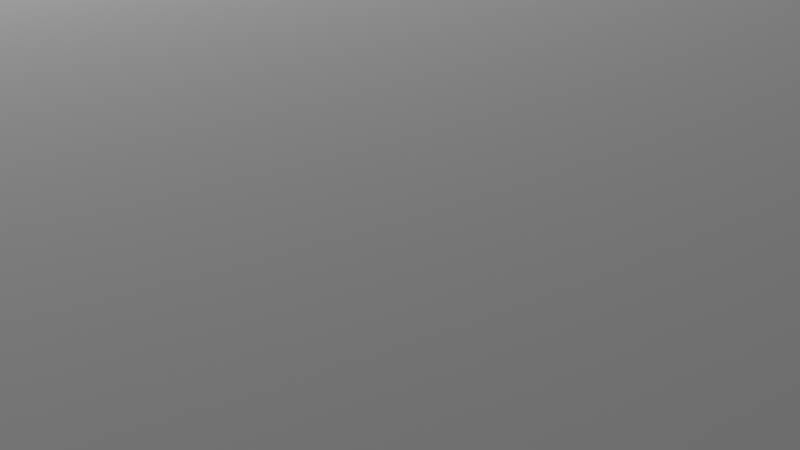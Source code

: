 # Source: room.blend  (saved by Blender 2.93.21; exported with 4.5.12 LTS)
import bpy
from mathutils import Matrix  # noqa: F401  (used for matrix-valued properties, if any)

bpy.ops.wm.read_factory_settings(use_empty=True)
scene = bpy.context.scene
scene.name = 'Scene'

# ---- collections
col_collection = bpy.data.collections.new('Collection'); scene.collection.children.link(col_collection)

# ---- images (referenced by path relative to the original .blend; pixels are not part of the script)
import os
ASSET_DIR = os.environ.get("B2B_ASSET_DIR", "")  # directory of the original .blend (textures are referenced by path, not embedded)
HERE = os.path.dirname(os.path.abspath(__file__))  # packed textures are extracted next to this script under _unpacked/

def load_image(name, relpath, width, height, colorspace="sRGB"):
    """Load a texture the original file referenced (path relative to the .blend, or extracted next to this script)."""
    p = next((c for c in (os.path.join(HERE, relpath), os.path.join(ASSET_DIR, relpath)) if relpath and os.path.exists(c)), "")
    if p:
        img = bpy.data.images.load(p, check_existing=True)
        img.name = name
    else:  # same state as the original file: an image datablock whose file is absent (Cycles renders it pink)
        img = bpy.data.images.new(name, width, height)
        img.source = "FILE"
        img.filepath = "//" + (relpath or name)
    img.colorspace_settings.name = colorspace
    return img
img_wall_jpg = load_image('wall.jpg', 'wall.jpg', 1024, 1024, 'sRGB')
img_cement_jpg = load_image('cement.jpg', 'cement.jpg', 1024, 1024, 'sRGB')
img_rusted_metal_seamless2_jpg = load_image('Rusted metal seamless2.jpg', 'Rusted metal seamless2.jpg', 1024, 1024, 'sRGB')

# ---- materials (node trees are filled in below, after node groups)
mat_wall = bpy.data.materials.new('Wall')
mat_wall.alpha_threshold = 0.0
mat_wall.use_transparent_shadow = False
mat_wall.line_color = (0.0, 0.0, 0.0, 1.0)
mat_floor_001 = bpy.data.materials.new('Floor.001')
mat_floor_001.use_transparent_shadow = False
mat_floor = bpy.data.materials.new('Floor')
mat_floor.use_transparent_shadow = False
mat_rusted_metal = bpy.data.materials.new('Rusted-Metal')
mat_rusted_metal.use_transparent_shadow = False

# ---- material node trees
mat_wall.use_nodes = True; mat_wall.node_tree.nodes.clear()
_N = mat_wall.node_tree.nodes; _L = mat_wall.node_tree.links
n0 = _N.new('ShaderNodeOutputMaterial'); n0.name = 'Material Output'; n0.location = (423, 376)
n1 = _N.new('ShaderNodeBsdfPrincipled'); n1.name = 'Principled BSDF'; n1.location = (133, 376)
n1.distribution = 'GGX'
n1.subsurface_method = 'BURLEY'
n1.inputs[2].default_value = 0.4
n1.inputs[3].default_value = 1.45
n1.inputs[13].default_value = 0.1
n1.inputs[27].default_value = (0.0, 0.0, 0.0, 1.0)
n1.inputs[28].default_value = 1.0
n2 = _N.new('ShaderNodeTexImage'); n2.name = 'Image Texture'; n2.location = (-517, 154)
n2.image = img_wall_jpg
n3 = _N.new('ShaderNodeVectorMath'); n3.name = 'Vector Math'; n3.location = (-172, 41)
n3.operation = 'MULTIPLY'
n4 = _N.new('ShaderNodeRGB'); n4.name = 'RGB'; n4.location = (-419, -117)
n4.outputs[0].default_value = (0.3967, 0.4155, 0.5382, 1.0)
_L.new(n1.outputs[0], n0.inputs[0])
_L.new(n2.outputs[0], n3.inputs[0])
_L.new(n4.outputs[0], n3.inputs[1])
_L.new(n3.outputs[0], n1.inputs[0])
n0.is_active_output = True
mat_floor_001.use_nodes = True; mat_floor_001.node_tree.nodes.clear()
_N = mat_floor_001.node_tree.nodes; _L = mat_floor_001.node_tree.links
n0 = _N.new('ShaderNodeOutputMaterial'); n0.name = 'Material Output'; n0.location = (300, 300)
n1 = _N.new('ShaderNodeTexImage'); n1.name = 'Image Texture'; n1.location = (-644, 223)
n1.image = img_wall_jpg
n2 = _N.new('ShaderNodeBsdfPrincipled'); n2.name = 'Principled BSDF'; n2.location = (10, 300)
n2.distribution = 'GGX'
n2.subsurface_method = 'BURLEY'
n2.inputs[3].default_value = 1.45
n2.inputs[27].default_value = (0.0, 0.0, 0.0, 1.0)
n2.inputs[28].default_value = 1.0
_L.new(n2.outputs[0], n0.inputs[0])
_L.new(n1.outputs[0], n2.inputs[0])
n0.is_active_output = True
mat_floor.use_nodes = True; mat_floor.node_tree.nodes.clear()
_N = mat_floor.node_tree.nodes; _L = mat_floor.node_tree.links
n0 = _N.new('ShaderNodeOutputMaterial'); n0.name = 'Material Output'; n0.location = (277, 340)
n1 = _N.new('ShaderNodeBsdfPrincipled'); n1.name = 'Principled BSDF'; n1.location = (-13, 340)
n1.distribution = 'GGX'
n1.subsurface_method = 'BURLEY'
n1.inputs[3].default_value = 1.45
n1.inputs[13].default_value = 0.1
n1.inputs[27].default_value = (0.0, 0.0, 0.0, 1.0)
n1.inputs[28].default_value = 1.0
n2 = _N.new('ShaderNodeTexImage'); n2.name = 'Image Texture'; n2.location = (-688, 283)
n2.image = img_cement_jpg
_L.new(n1.outputs[0], n0.inputs[0])
_L.new(n2.outputs[0], n1.inputs[0])
n0.is_active_output = True
mat_rusted_metal.use_nodes = True; mat_rusted_metal.node_tree.nodes.clear()
_N = mat_rusted_metal.node_tree.nodes; _L = mat_rusted_metal.node_tree.links
n0 = _N.new('ShaderNodeBsdfPrincipled'); n0.name = 'Principled BSDF'; n0.location = (10, 300)
n0.distribution = 'GGX'
n0.subsurface_method = 'BURLEY'
n0.inputs[3].default_value = 1.45
n0.inputs[27].default_value = (0.0, 0.0, 0.0, 1.0)
n0.inputs[28].default_value = 1.0
n1 = _N.new('ShaderNodeOutputMaterial'); n1.name = 'Material Output'; n1.location = (300, 300)
n2 = _N.new('ShaderNodeTexImage'); n2.name = 'Image Texture'; n2.location = (-280, 280)
n2.image = img_rusted_metal_seamless2_jpg
_L.new(n0.outputs[0], n1.inputs[0])
_L.new(n2.outputs[0], n0.inputs[0])
n1.is_active_output = True

# ---- world
world_world = bpy.data.worlds.new('World'); scene.world = world_world
world_world.use_nodes = True; world_world.node_tree.nodes.clear()
_N = world_world.node_tree.nodes; _L = world_world.node_tree.links
n0 = _N.new('ShaderNodeOutputWorld'); n0.name = 'World Output'; n0.location = (300, 300)
n1 = _N.new('ShaderNodeBackground'); n1.name = 'Background'; n1.location = (10, 300)
n1.inputs[0].default_value = (0.05088, 0.05088, 0.05088, 1.0)
_L.new(n1.outputs[0], n0.inputs[0])
n0.is_active_output = True
world_world.color = (0.05088, 0.05088, 0.05088)
world_world.use_sun_shadow = False
world_world.sun_shadow_jitter_overblur = 0.0

# ---- cameras
cam_camera = bpy.data.cameras.new('Camera')
cam_camera.clip_end = 100.0
cam_camera.ortho_scale = 7.314

# ---- lights
light_light = bpy.data.lights.new('Light', 'POINT')
light_light.transmission_factor = 0.0
light_light.energy = 1000.0
light_light.shadow_soft_size = 0.1
light_light.shadow_maximum_resolution = 0.006
light_light.use_absolute_resolution = True

# ---- meshes
me_cube = bpy.data.meshes.new('Cube')
me_cube.from_pydata([(0.6269, 1.507, 2.0), (0.6269, 1.507, -1.0), (0.6269, -1.493, 2.0), (0.6269, -1.493, -1.0), (0.5269, 1.507, 2.0), (0.5269, 1.507, -1.0), (0.5269, -1.493, 2.0), (0.5269, -1.493, -1.0), (0.5269, 1.407, -1.0), (0.6269, 1.407, 2.0), (0.5269, 1.407, 2.0), (0.6269, 1.407, -1.0), (0.5269, -1.393, -1.0), (0.6269, -1.393, 2.0), (0.5269, -1.393, 2.0), (0.6269, -1.393, -1.0), (-1.473, 1.507, 2.0), (-1.473, 1.507, -1.0), (-1.473, 1.407, 2.0), (-1.473, 1.407, -1.0), (-1.473, -1.393, -1.0), (-1.473, -1.493, -1.0), (-1.473, -1.493, 2.0), (-1.473, -1.393, 2.0), (0.5269, 1.007, 2.0), (0.5269, -0.9934, 2.0), (0.5269, -0.9934, -0.6), (0.5269, 1.007, -0.6), (0.6269, -0.9934, 2.0), (0.6269, 1.007, 2.0), (0.6269, -0.9934, -0.6), (0.6269, 1.007, -0.6)], [], [(13, 14, 6, 2), (3, 2, 6, 7), (5, 8, 19, 17), (12, 15, 3, 7), (15, 13, 2, 3), (5, 4, 0, 1), (1, 0, 9, 11), (5, 1, 11, 8), (24, 10, 8, 12, 14, 25, 26, 27), (13, 28, 25, 14), (0, 4, 10, 9), (14, 12, 20, 23), (13, 15, 11, 9, 29, 31, 30, 28), (24, 29, 9, 10), (8, 11, 15, 12), (19, 18, 16, 17), (10, 4, 16, 18), (8, 10, 18, 19), (4, 5, 17, 16), (21, 22, 23, 20), (12, 7, 21, 20), (6, 14, 23, 22), (7, 6, 22, 21), (29, 24, 27, 31), (25, 28, 30, 26), (27, 26, 30, 31)])
_uv = me_cube.uv_layers.new(name='UVMap')
_uv.uv.foreach_set('vector', [0.4769, 0.2231, 0.4846, 0.2231, 0.4846, 0.2308, 0.4769, 0.2308, 0.4615, 0.7, 0.3077, 0.7, 0.3077, 0.6923, 0.4615, 0.6923, 0.4846, 0.4615, 0.4846, 0.4538, 0.6385, 0.4538, 0.6385, 0.4615, 0.4846, 0.2385, 0.4769, 0.2385, 0.4769, 0.2308, 0.4846, 0.2308, 0.6308, 0.4692, 0.4769, 0.4692, 0.4769, 0.4615, 0.6308, 0.4615, 0.3077, 0.5462, 0.1538, 0.5462, 0.1538, 0.5385, 0.3077, 0.5385, 0.6308, 0.6923, 0.4769, 0.6923, 0.4769, 0.6846, 0.6308, 0.6846, 0.4846, 0.4615, 0.4769, 0.4615, 0.4769, 0.4538, 0.4846, 0.4538, -1.244, -0.204, -2.08, -1.133, 1.409, -1.133, 1.409, 2.583, -2.08, 2.583, -1.244, 1.654, 0.5371, 1.654, 0.5371, -0.204, 0.4769, 0.4692, 0.5, 0.5231, 0.981, 0.04779, -2.08, 2.583, 0.4769, 0.0, 0.4846, 0.0, 0.4846, 0.007692, 0.4769, 0.007692, -2.679, -3.145, 3.657, -3.145, 3.657, 4.279, -2.679, 4.279, 0.4769, 0.4692, 0.6308, 0.4692, 0.6308, 0.6846, 0.4769, 0.6846, 0.5, 0.6308, 0.5923, 0.6308, 0.5923, 0.5231, 0.5, 0.5231, 0.8471, 1.654, 0.981, 1.654, 0.4769, 0.6846, 0.4846, 0.007692, 0.4846, 0.4538, 0.4769, 0.4538, 0.4769, 0.2385, 0.4846, 0.2385, 0.6538, 0.2385, 0.6538, 0.3923, 0.6462, 0.3923, 0.6462, 0.2385, 0.4846, 0.007692, 0.4846, 0.0, 0.6385, 0.0, 0.6385, 0.007692, 2.783, 2.366, -0.9298, 2.366, -0.9298, -1.347, 2.783, -1.347, 0.1538, 0.5462, 0.3077, 0.5462, 0.3077, 0.7, 0.1538, 0.7, 0.6462, 0.2385, 0.6462, 0.3923, 0.6385, 0.3923, 0.6385, 0.2385, 0.4846, 0.2385, 0.4846, 0.2308, 0.6385, 0.2308, 0.6385, 0.2385, 0.4846, 0.2308, 0.4846, 0.2231, 0.6385, 0.2231, 0.6385, 0.2308, 0.4615, 0.6923, 0.3077, 0.6923, 0.3077, 0.5385, 0.4615, 0.5385, 0.981, 1.654, 0.8471, 1.654, 0.8471, 0.04779, 0.981, 0.04779, 0.981, 0.04779, 0.8471, 0.04779, 0.8471, -1.558, 0.981, -1.558, 0.7162, -0.2842, 0.7162, 1.589, 0.5823, 1.589, 0.5823, -0.2842])
me_cube.materials.append(mat_wall)
me_cube.materials.append(None)
me_cube.use_remesh_preserve_volume = False
me_cube.use_remesh_preserve_attributes = False
me_cube.use_mirror_vertex_groups = False
me_cube.update()
me_cube_001 = bpy.data.meshes.new('Cube.001')
me_cube_001.from_pydata([(-0.07306, -3.493, -1.0), (-0.07306, -3.493, 2.0), (-0.07306, 3.507, -1.0), (-0.07306, 3.507, 2.0), (0.02694, 3.432, -1.0), (0.02694, 3.432, 2.0), (0.02694, -3.418, 2.0), (0.02694, -3.418, -1.0), (0.02694, 3.432, -1.0), (0.02694, 3.432, 2.0), (3.027, -3.418, 2.0), (3.027, -3.493, 2.0), (3.027, -3.493, -1.0), (3.027, -3.418, -1.0), (3.027, 3.507, 2.0), (3.027, 3.507, -1.0), (3.027, 3.432, -1.0), (3.027, 3.432, 2.0)], [], [(3, 1, 11, 10, 6, 5, 17, 14), (0, 12, 11, 1), (3, 14, 15, 2), (2, 15, 16, 4, 7, 13, 12, 0), (0, 1, 3, 2), (4, 5, 9, 8), (13, 10, 11, 12), (7, 6, 10, 13), (15, 14, 17, 16), (5, 4, 16, 17), (5, 6, 7, 4)])
_uv = me_cube_001.uv_layers.new(name='UVMap')
_uv.uv.foreach_set('vector', [0.526, 0.0, 0.526, 0.6085, 0.3464, 0.6085, 0.3464, 0.602, 0.5202, 0.602, 0.5202, 0.00652, 0.3464, 0.00652, 0.3464, 0.0, 0.7575, 0.0, 0.7575, 0.4045, 0.6803, 0.4045, 0.6803, 0.0, 0.6803, 0.809, 0.6803, 0.4045, 0.7575, 0.4045, 0.7575, 0.809, 0.3464, 0.6085, 0.1669, 0.6085, 0.1669, 0.602, 0.3406, 0.602, 0.3406, 0.00652, 0.1669, 0.00652, 0.1669, 0.0, 0.3464, 0.0, 0.6032, 0.9134, 0.526, 0.9134, 0.526, 0.0, 0.6032, 0.0, 0.3212, 0.6085, 0.3212, 0.6085, 0.3212, 0.6085, 0.3212, 0.6085, 0.3299, 0.6085, 0.3299, 0.7824, 0.3256, 0.7824, 0.3256, 0.6085, 1.411, 1.371, -0.2484, 1.27, -0.1131, -0.3071, 1.514, -0.292, 0.3256, 0.6085, 0.3256, 0.7824, 0.3212, 0.7824, 0.3212, 0.6085, -0.2933, -0.6054, 1.584, -0.5049, 1.584, 1.658, -0.1547, 1.363, -0.4358, 3.088, -0.3718, -0.9116, 1.222, -1.221, 1.376, 3.243])
me_cube_001.materials.append(mat_floor_001)
me_cube_001.use_remesh_fix_poles = True
me_cube_001.use_remesh_preserve_attributes = False
me_cube_001.update()
me_cube_002 = bpy.data.meshes.new('Cube.002')
me_cube_002.from_pydata([(-1.573, -3.493, -0.05), (-1.573, -3.493, 0.05), (-1.573, 3.507, -0.05), (-1.573, 3.507, 0.05), (3.527, -3.493, -0.05), (3.527, -3.493, 0.05), (3.527, 3.507, -0.05), (3.527, 3.507, 0.05)], [], [(0, 1, 3, 2), (2, 3, 7, 6), (6, 7, 5, 4), (4, 5, 1, 0), (2, 6, 4, 0), (7, 3, 1, 5)])
_uv = me_cube_002.uv_layers.new(name='UVMap')
_uv.uv.foreach_set('vector', [0.7923, 1.0, 0.7846, 1.0, 0.7846, 0.4615, 0.7923, 0.4615, 0.6462, 0.2385, 0.6385, 0.2385, 0.6385, 0.0, 0.6462, 0.0, 0.8, 1.0, 0.7923, 1.0, 0.7923, 0.4615, 0.8, 0.4615, 0.6538, 0.2385, 0.6462, 0.2385, 0.6462, 0.0, 0.6538, 0.0, 0.0, 0.0, 0.2385, 0.0, 0.2385, 0.5385, 0.0, 0.5385, -0.2385, -1.077, 0.9538, -1.077, 0.9538, 1.615, -0.2385, 1.615])
me_cube_002.materials.append(mat_floor)
me_cube_002.use_remesh_fix_poles = True
me_cube_002.use_remesh_preserve_attributes = False
me_cube_002.update()
me_cube_003 = bpy.data.meshes.new('Cube.003')
me_cube_003.from_pydata([(-14.55, -10.0, -0.05), (-14.55, -10.0, 0.05), (-14.55, 13.0, -0.05), (-14.55, 13.0, 0.05), (16.45, -10.0, -0.05), (16.45, -10.0, 0.05), (16.45, 13.0, -0.05), (16.45, 13.0, 0.05)], [], [(0, 1, 3, 2), (2, 3, 7, 6), (6, 7, 5, 4), (4, 5, 1, 0), (2, 6, 4, 0), (7, 3, 1, 5)])
_uv = me_cube_003.uv_layers.new(name='UVMap')
_uv.uv.foreach_set('vector', [0.375, 0.0, 0.625, 0.0, 0.625, 0.25, 0.375, 0.25, 0.375, 0.25, 0.625, 0.25, 0.625, 0.5, 0.375, 0.5, 0.375, 0.5, 0.625, 0.5, 0.625, 0.75, 0.375, 0.75, 0.375, 0.75, 0.625, 0.75, 0.625, 1.0, 0.375, 1.0, 0.125, 0.5, 0.375, 0.5, 0.375, 0.75, 0.125, 0.75, 0.625, 0.5, 0.875, 0.5, 0.875, 0.75, 0.625, 0.75])
me_cube_003.use_remesh_fix_poles = True
me_cube_003.use_remesh_preserve_attributes = False
me_cube_003.update()
me_cube_004 = bpy.data.meshes.new('Cube.004')
me_cube_004.from_pydata([(-0.6547, 0.3046, -1.103), (-0.6547, 0.3046, 1.897), (-0.6547, 0.4046, -1.103), (-0.6547, 0.4046, 1.897), (6.345, 0.3046, -1.103), (6.345, 0.3046, 1.897), (6.345, 0.4046, -1.103), (6.345, 0.4046, 1.897)], [], [(0, 1, 3, 2), (2, 3, 7, 6), (6, 7, 5, 4), (4, 5, 1, 0), (2, 6, 4, 0), (7, 3, 1, 5)])
_uv = me_cube_004.uv_layers.new(name='UVMap')
_uv.uv.foreach_set('vector', [0.375, 0.0, 0.625, 0.0, 0.625, 0.25, 0.375, 0.25, 0.375, 0.25, 0.625, 0.25, 0.625, 0.5, 0.375, 0.5, 0.375, 0.5, 0.625, 0.5, 0.625, 0.75, 0.375, 0.75, -1.276, -0.9014, 2.276, -0.9014, 2.276, 2.651, -1.276, 2.651, 0.125, 0.5, 0.375, 0.5, 0.375, 0.75, 0.125, 0.75, 0.625, 0.5, 0.875, 0.5, 0.875, 0.75, 0.625, 0.75])
me_cube_004.materials.append(mat_wall)
me_cube_004.use_remesh_fix_poles = True
me_cube_004.use_remesh_preserve_attributes = False
me_cube_004.update()
me_cube_005 = bpy.data.meshes.new('Cube.005')
me_cube_005.from_pydata([(-1.009, -1.542, -1.027), (-1.009, -1.542, 0.9728), (-1.009, 0.4581, -1.027), (-1.009, 0.4581, 0.9728), (68.99, -1.542, -1.027), (68.99, -1.542, 0.9728), (68.99, 0.4581, -1.027), (68.99, 0.4581, 0.9728), (-1.009, -0.8419, -1.027), (-1.009, -0.8419, 0.9728), (68.99, -0.8419, -1.027), (68.99, -0.8419, 0.9728), (-1.009, -0.2419, 0.9728), (68.99, -0.2419, -1.027), (-1.009, -0.2419, -1.027), (68.99, -0.2419, 0.9728), (-1.009, -0.2419, -0.02722), (-1.009, -0.8419, -0.02722), (68.99, -0.8419, -0.02722), (68.99, -0.2419, -0.02722)], [], [(14, 12, 3, 2), (2, 3, 7, 6), (10, 11, 5, 4), (4, 5, 1, 0), (8, 10, 4, 0), (11, 9, 1, 5), (15, 12, 9, 11), (14, 13, 19, 16), (15, 11, 10, 18, 19, 13), (0, 1, 9, 8), (6, 7, 15, 13), (2, 6, 13, 14), (7, 3, 12, 15), (9, 12, 14, 16, 17, 8), (16, 19, 18, 17), (10, 8, 17, 18)])
_uv = me_cube_005.uv_layers.new(name='UVMap')
_uv.uv.foreach_set('vector', [-0.1038, -2.009, -0.07398, -1.868, -0.1234, -1.862, -0.1531, -2.003, 0.3246, 3.003, 0.1835, 3.02, -0.8586, -1.919, -0.7175, -1.936, -0.07398, -1.868, -0.0442, -1.726, -0.09359, -1.721, -0.1234, -1.862, 0.4657, 2.986, 0.3246, 3.003, -0.7175, -1.936, -0.5764, -1.953, -0.2449, -1.992, 0.7973, 2.947, 0.7479, 2.953, -0.2942, -1.986, -0.5271, -1.958, 0.5151, 2.98, 0.4657, 2.986, -0.5764, -1.953, -0.4847, -1.963, 0.5574, 2.975, 0.5151, 2.98, -0.5271, -1.958, -0.2942, -1.986, 0.7479, 2.953, 0.6773, 2.961, -0.3648, -1.978, -0.001872, -1.731, -0.0442, -1.726, -0.07398, -1.868, -0.05909, -1.797, -0.01676, -1.802, -0.03165, -1.873, -0.01204, -2.02, 0.01774, -1.878, -0.03165, -1.873, -0.06142, -2.014, 0.01774, -1.878, 0.04751, -1.737, -0.001872, -1.731, -0.03165, -1.873, -0.1955, -1.998, 0.8466, 2.941, 0.7973, 2.947, -0.2449, -1.992, -0.4353, -1.969, 0.6068, 2.969, 0.5574, 2.975, -0.4847, -1.963, -0.03165, -1.873, -0.07398, -1.868, -0.1038, -2.009, -0.08886, -1.938, -0.04653, -1.943, -0.06142, -2.014, -0.1531, -2.003, 0.889, 2.936, 0.8466, 2.941, -0.1955, -1.998, -0.3648, -1.978, 0.6773, 2.961, 0.6068, 2.969, -0.4353, -1.969])
me_cube_005.materials.append(mat_rusted_metal)
me_cube_005.use_remesh_fix_poles = True
me_cube_005.use_remesh_preserve_attributes = False
me_cube_005.update()

# ---- objects
ob_c_wall = bpy.data.objects.new('C Wall', me_cube)
ob_light = bpy.data.objects.new('Light', light_light)
ob_camera = bpy.data.objects.new('Camera', cam_camera)
ob_long_wall = bpy.data.objects.new('Long Wall', me_cube_001)
ob_floor = bpy.data.objects.new('Floor', me_cube_002)
ob_ceiling = bpy.data.objects.new('Ceiling', me_cube_003)
ob_far_wall = bpy.data.objects.new('Far Wall', me_cube_004)
ob_crane = bpy.data.objects.new('Crane', me_cube_005)

# ---- transforms, parenting, visibility, modifiers, constraints
ob_c_wall.location = (0.00662, 0.3731, 1.0)
ob_c_wall.rotation_euler = (0.0, -0.0, 1.571)
ob_c_wall.lock_rotations_4d = False
ob_c_wall.empty_display_type = 'ARROWS'
ob_c_wall.lineart.crease_threshold = 0.0
ob_light.location = (5.076, 0.5055, 5.904)
ob_light.rotation_euler = (0.6503, 0.05522, 1.866)
ob_light.lock_rotations_4d = False
ob_light.empty_display_type = 'ARROWS'
ob_light.color = (0.0, 0.0, 0.0, 0.0)
ob_light.lineart.crease_threshold = 0.0
ob_camera.location = (7.432, 8.282, 4.958)
ob_camera.rotation_euler = (1.109, -0.0, 2.386)
ob_camera.lock_rotations_4d = False
ob_camera.empty_display_type = 'ARROWS'
ob_camera.color = (0.0, 0.0, 0.0, 0.0)
ob_camera.display_type = 'WIRE'
ob_camera.lineart.crease_threshold = 0.0
ob_long_wall.location = (0.00662, -2.027, 1.0)
ob_long_wall.rotation_euler = (0.0, -0.0, 1.571)
ob_floor.location = (0.00662, -0.5269, -0.05)
ob_floor.rotation_euler = (0.0, -0.0, 1.571)
ob_ceiling.location = (0.00662, -0.1269, 4.05)
ob_ceiling.rotation_euler = (0.0, -0.0, 1.571)
ob_far_wall.location = (-2.845, 2.595, 1.103)
ob_crane.location = (-3.399, 2.054, 3.903)
ob_crane.scale = (0.1, 0.1, 0.1)

# ---- collection membership
col_collection.objects.link(ob_c_wall)
col_collection.objects.link(ob_light)
col_collection.objects.link(ob_camera)
col_collection.objects.link(ob_long_wall)
col_collection.objects.link(ob_floor)
col_collection.objects.link(ob_ceiling)
col_collection.objects.link(ob_far_wall)
col_collection.objects.link(ob_crane)

# ---- scene / render settings (as saved in the file)
scene.camera = ob_camera
scene.frame_start = 1; scene.frame_end = 250; scene.frame_set(2)
scene.render.engine = 'BLENDER_EEVEE_NEXT'
scene.cycles.use_denoising = False
scene.cycles.samples = 128
scene.cycles.sampling_pattern = 'TABULATED_SOBOL'
scene.cycles.use_adaptive_sampling = False
scene.cycles.use_light_tree = False
scene.view_settings.view_transform = 'Filmic'
bpy.context.view_layer.update()
